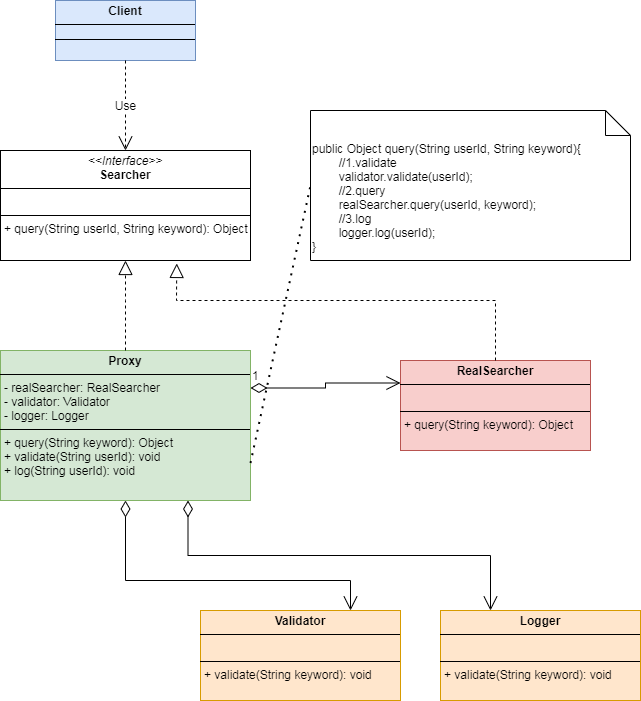

The diagram above was exported from draw.io. Its source (the exported page's mxGraphModel, read from the mxfile embedded in the PNG):
<mxGraphModel dx="1274" dy="742" grid="1" gridSize="10" guides="1" tooltips="1" connect="1" arrows="1" fold="1" page="1" pageScale="1" pageWidth="827" pageHeight="1169" background="#FFFFFF" math="0" shadow="0">
  <root>
    <mxCell id="0" />
    <mxCell id="1" parent="0" />
    <mxCell id="AlHBB7RsN3wgvoHaRVEQ-30" value="&lt;p style=&quot;margin:0px;margin-top:4px;text-align:center;&quot;&gt;&lt;i&gt;&amp;lt;&amp;lt;Interface&amp;gt;&amp;gt;&lt;/i&gt;&lt;br&gt;&lt;b&gt;Searcher&lt;/b&gt;&lt;/p&gt;&lt;hr size=&quot;1&quot; style=&quot;border-style:solid;&quot;&gt;&lt;p style=&quot;margin:0px;margin-left:4px;&quot;&gt;&lt;br&gt;&lt;/p&gt;&lt;hr size=&quot;1&quot; style=&quot;border-style:solid;&quot;&gt;&lt;p style=&quot;margin:0px;margin-left:4px;&quot;&gt;+ query(String userId, String keyword): Object&lt;br&gt;&lt;br&gt;&lt;/p&gt;" style="verticalAlign=top;align=left;overflow=fill;html=1;whiteSpace=wrap;" vertex="1" parent="1">
      <mxGeometry x="150" y="170" width="250" height="110" as="geometry" />
    </mxCell>
    <mxCell id="AlHBB7RsN3wgvoHaRVEQ-33" value="&lt;p style=&quot;margin:0px;margin-top:4px;text-align:center;&quot;&gt;&lt;b&gt;Client&lt;/b&gt;&lt;/p&gt;&lt;hr size=&quot;1&quot; style=&quot;border-style:solid;&quot;&gt;&lt;div style=&quot;height:2px;&quot;&gt;&lt;/div&gt;&lt;hr size=&quot;1&quot; style=&quot;border-style:solid;&quot;&gt;&lt;div style=&quot;height:2px;&quot;&gt;&lt;/div&gt;" style="verticalAlign=top;align=left;overflow=fill;html=1;whiteSpace=wrap;fillColor=#dae8fc;strokeColor=#6c8ebf;" vertex="1" parent="1">
      <mxGeometry x="205" y="20" width="140" height="60" as="geometry" />
    </mxCell>
    <mxCell id="AlHBB7RsN3wgvoHaRVEQ-34" value="Use" style="endArrow=open;endSize=12;dashed=1;html=1;rounded=0;exitX=0.5;exitY=1;exitDx=0;exitDy=0;entryX=0.5;entryY=0;entryDx=0;entryDy=0;" edge="1" parent="1" source="AlHBB7RsN3wgvoHaRVEQ-33" target="AlHBB7RsN3wgvoHaRVEQ-30">
      <mxGeometry width="160" relative="1" as="geometry">
        <mxPoint x="340" y="300" as="sourcePoint" />
        <mxPoint x="490" y="150" as="targetPoint" />
        <Array as="points" />
      </mxGeometry>
    </mxCell>
    <mxCell id="AlHBB7RsN3wgvoHaRVEQ-35" value="&lt;p style=&quot;margin:0px;margin-top:4px;text-align:center;&quot;&gt;&lt;b&gt;Proxy&lt;/b&gt;&lt;/p&gt;&lt;hr size=&quot;1&quot; style=&quot;border-style:solid;&quot;&gt;&lt;p style=&quot;margin:0px;margin-left:4px;&quot;&gt;- realSearcher: RealSearcher&lt;/p&gt;&lt;p style=&quot;margin:0px;margin-left:4px;&quot;&gt;- validator: Validator&lt;/p&gt;&lt;p style=&quot;margin:0px;margin-left:4px;&quot;&gt;- logger: Logger&lt;/p&gt;&lt;hr size=&quot;1&quot; style=&quot;border-style:solid;&quot;&gt;&lt;p style=&quot;margin:0px;margin-left:4px;&quot;&gt;+ query(String keyword): Object&lt;/p&gt;&lt;p style=&quot;margin:0px;margin-left:4px;&quot;&gt;+ validate(String userId): void&lt;/p&gt;&lt;p style=&quot;margin:0px;margin-left:4px;&quot;&gt;+ log(String userId): void&lt;br&gt;&lt;br&gt;&lt;/p&gt;" style="verticalAlign=top;align=left;overflow=fill;html=1;whiteSpace=wrap;fillColor=#d5e8d4;strokeColor=#82b366;" vertex="1" parent="1">
      <mxGeometry x="150" y="370" width="250" height="150" as="geometry" />
    </mxCell>
    <mxCell id="AlHBB7RsN3wgvoHaRVEQ-36" value="&lt;p style=&quot;margin:0px;margin-top:4px;text-align:center;&quot;&gt;&lt;b&gt;RealSearcher&lt;/b&gt;&lt;/p&gt;&lt;hr size=&quot;1&quot; style=&quot;border-style:solid;&quot;&gt;&lt;p style=&quot;margin:0px;margin-left:4px;&quot;&gt;&lt;br&gt;&lt;/p&gt;&lt;hr size=&quot;1&quot; style=&quot;border-style:solid;&quot;&gt;&lt;p style=&quot;margin:0px;margin-left:4px;&quot;&gt;+ query(String keyword): Object&lt;/p&gt;&lt;p style=&quot;margin:0px;margin-left:4px;&quot;&gt;&lt;br&gt;&lt;/p&gt;&lt;p style=&quot;margin:0px;margin-left:4px;&quot;&gt;&lt;br&gt;&lt;/p&gt;" style="verticalAlign=top;align=left;overflow=fill;html=1;whiteSpace=wrap;fillColor=#f8cecc;strokeColor=#b85450;" vertex="1" parent="1">
      <mxGeometry x="550" y="380" width="190" height="90" as="geometry" />
    </mxCell>
    <mxCell id="AlHBB7RsN3wgvoHaRVEQ-37" value="" style="endArrow=block;dashed=1;endFill=0;endSize=12;html=1;rounded=0;entryX=0.5;entryY=1;entryDx=0;entryDy=0;exitX=0.5;exitY=0;exitDx=0;exitDy=0;" edge="1" parent="1" source="AlHBB7RsN3wgvoHaRVEQ-35" target="AlHBB7RsN3wgvoHaRVEQ-30">
      <mxGeometry width="160" relative="1" as="geometry">
        <mxPoint x="340" y="420" as="sourcePoint" />
        <mxPoint x="500" y="420" as="targetPoint" />
        <Array as="points">
          <mxPoint x="275" y="320" />
        </Array>
      </mxGeometry>
    </mxCell>
    <mxCell id="AlHBB7RsN3wgvoHaRVEQ-38" value="" style="endArrow=block;dashed=1;endFill=0;endSize=12;html=1;rounded=0;entryX=0.705;entryY=1.027;entryDx=0;entryDy=0;exitX=0.5;exitY=0;exitDx=0;exitDy=0;entryPerimeter=0;" edge="1" parent="1" source="AlHBB7RsN3wgvoHaRVEQ-36" target="AlHBB7RsN3wgvoHaRVEQ-30">
      <mxGeometry width="160" relative="1" as="geometry">
        <mxPoint x="350" y="410" as="sourcePoint" />
        <mxPoint x="380" y="320" as="targetPoint" />
        <Array as="points">
          <mxPoint x="645" y="320" />
          <mxPoint x="326" y="320" />
        </Array>
      </mxGeometry>
    </mxCell>
    <mxCell id="AlHBB7RsN3wgvoHaRVEQ-39" value="1" style="endArrow=open;html=1;endSize=12;startArrow=diamondThin;startSize=14;startFill=0;edgeStyle=orthogonalEdgeStyle;align=left;verticalAlign=bottom;rounded=0;exitX=1;exitY=0.25;exitDx=0;exitDy=0;entryX=0;entryY=0.25;entryDx=0;entryDy=0;" edge="1" parent="1" source="AlHBB7RsN3wgvoHaRVEQ-35" target="AlHBB7RsN3wgvoHaRVEQ-36">
      <mxGeometry x="-1" y="3" relative="1" as="geometry">
        <mxPoint x="340" y="420" as="sourcePoint" />
        <mxPoint x="500" y="420" as="targetPoint" />
      </mxGeometry>
    </mxCell>
    <mxCell id="AlHBB7RsN3wgvoHaRVEQ-40" value="&lt;p style=&quot;margin:0px;margin-top:4px;text-align:center;&quot;&gt;&lt;b&gt;Validator&lt;/b&gt;&lt;/p&gt;&lt;hr size=&quot;1&quot; style=&quot;border-style:solid;&quot;&gt;&lt;p style=&quot;margin:0px;margin-left:4px;&quot;&gt;&lt;br&gt;&lt;/p&gt;&lt;hr size=&quot;1&quot; style=&quot;border-style:solid;&quot;&gt;&lt;p style=&quot;margin:0px;margin-left:4px;&quot;&gt;+ validate(String keyword): void&lt;/p&gt;&lt;p style=&quot;margin:0px;margin-left:4px;&quot;&gt;&lt;br&gt;&lt;/p&gt;&lt;p style=&quot;margin:0px;margin-left:4px;&quot;&gt;&lt;br&gt;&lt;/p&gt;" style="verticalAlign=top;align=left;overflow=fill;html=1;whiteSpace=wrap;fillColor=#ffe6cc;strokeColor=#d79b00;" vertex="1" parent="1">
      <mxGeometry x="350" y="630" width="200" height="90" as="geometry" />
    </mxCell>
    <mxCell id="AlHBB7RsN3wgvoHaRVEQ-41" value="&lt;p style=&quot;margin:0px;margin-top:4px;text-align:center;&quot;&gt;&lt;b&gt;Logger&lt;/b&gt;&lt;/p&gt;&lt;hr size=&quot;1&quot; style=&quot;border-style:solid;&quot;&gt;&lt;p style=&quot;margin:0px;margin-left:4px;&quot;&gt;&lt;br&gt;&lt;/p&gt;&lt;hr size=&quot;1&quot; style=&quot;border-style:solid;&quot;&gt;&lt;p style=&quot;margin:0px;margin-left:4px;&quot;&gt;+ validate(String keyword): void&lt;/p&gt;&lt;p style=&quot;margin:0px;margin-left:4px;&quot;&gt;&lt;br&gt;&lt;/p&gt;&lt;p style=&quot;margin:0px;margin-left:4px;&quot;&gt;&lt;br&gt;&lt;/p&gt;" style="verticalAlign=top;align=left;overflow=fill;html=1;whiteSpace=wrap;fillColor=#ffe6cc;strokeColor=#d79b00;" vertex="1" parent="1">
      <mxGeometry x="590" y="630" width="200" height="90" as="geometry" />
    </mxCell>
    <mxCell id="AlHBB7RsN3wgvoHaRVEQ-42" value="" style="endArrow=open;html=1;endSize=12;startArrow=diamondThin;startSize=14;startFill=0;edgeStyle=orthogonalEdgeStyle;align=left;verticalAlign=bottom;rounded=0;exitX=0.5;exitY=1;exitDx=0;exitDy=0;entryX=0.75;entryY=0;entryDx=0;entryDy=0;" edge="1" parent="1" source="AlHBB7RsN3wgvoHaRVEQ-35" target="AlHBB7RsN3wgvoHaRVEQ-40">
      <mxGeometry x="-1" y="3" relative="1" as="geometry">
        <mxPoint x="160" y="565" as="sourcePoint" />
        <mxPoint x="300" y="550" as="targetPoint" />
        <Array as="points">
          <mxPoint x="275" y="600" />
          <mxPoint x="500" y="600" />
        </Array>
      </mxGeometry>
    </mxCell>
    <mxCell id="AlHBB7RsN3wgvoHaRVEQ-43" value="" style="endArrow=open;html=1;endSize=12;startArrow=diamondThin;startSize=14;startFill=0;edgeStyle=orthogonalEdgeStyle;align=left;verticalAlign=bottom;rounded=0;exitX=0.75;exitY=1;exitDx=0;exitDy=0;entryX=0.25;entryY=0;entryDx=0;entryDy=0;" edge="1" parent="1" source="AlHBB7RsN3wgvoHaRVEQ-35" target="AlHBB7RsN3wgvoHaRVEQ-41">
      <mxGeometry x="-1" y="3" relative="1" as="geometry">
        <mxPoint x="354.5" y="530" as="sourcePoint" />
        <mxPoint x="389.5" y="600" as="targetPoint" />
      </mxGeometry>
    </mxCell>
    <mxCell id="AlHBB7RsN3wgvoHaRVEQ-44" value="public Object query(String userId, String keyword){&lt;div&gt;&lt;span style=&quot;white-space: pre;&quot;&gt;&#09;&lt;/span&gt;//1.validate&lt;br&gt;&lt;/div&gt;&lt;div&gt;&lt;span style=&quot;white-space: pre;&quot;&gt;&#09;&lt;/span&gt;validator.validate(userId);&lt;br&gt;&lt;/div&gt;&lt;div&gt;&lt;span style=&quot;white-space: pre;&quot;&gt;&#09;&lt;/span&gt;//2.query&lt;br&gt;&lt;/div&gt;&lt;div&gt;&lt;span style=&quot;white-space: pre;&quot;&gt;&#09;&lt;/span&gt;realSearcher.query(userId, keyword);&lt;br&gt;&lt;/div&gt;&lt;div&gt;&lt;span style=&quot;white-space: pre;&quot;&gt;&#09;&lt;/span&gt;//3.log&lt;br&gt;&lt;/div&gt;&lt;div&gt;&lt;span style=&quot;white-space: pre;&quot;&gt;&#09;&lt;/span&gt;logger.log(userId);&lt;br&gt;&lt;/div&gt;&lt;div&gt;}&lt;/div&gt;" style="shape=note2;boundedLbl=1;whiteSpace=wrap;html=1;size=25;verticalAlign=top;align=left;" vertex="1" parent="1">
      <mxGeometry x="460" y="130" width="320" height="150" as="geometry" />
    </mxCell>
    <mxCell id="AlHBB7RsN3wgvoHaRVEQ-45" value="" style="endArrow=none;dashed=1;html=1;dashPattern=1 3;strokeWidth=2;rounded=0;entryX=0;entryY=0.5;entryDx=0;entryDy=0;entryPerimeter=0;exitX=1;exitY=0.75;exitDx=0;exitDy=0;" edge="1" parent="1" source="AlHBB7RsN3wgvoHaRVEQ-35" target="AlHBB7RsN3wgvoHaRVEQ-44">
      <mxGeometry width="50" height="50" relative="1" as="geometry">
        <mxPoint x="390" y="340" as="sourcePoint" />
        <mxPoint x="440" y="290" as="targetPoint" />
      </mxGeometry>
    </mxCell>
  </root>
</mxGraphModel>